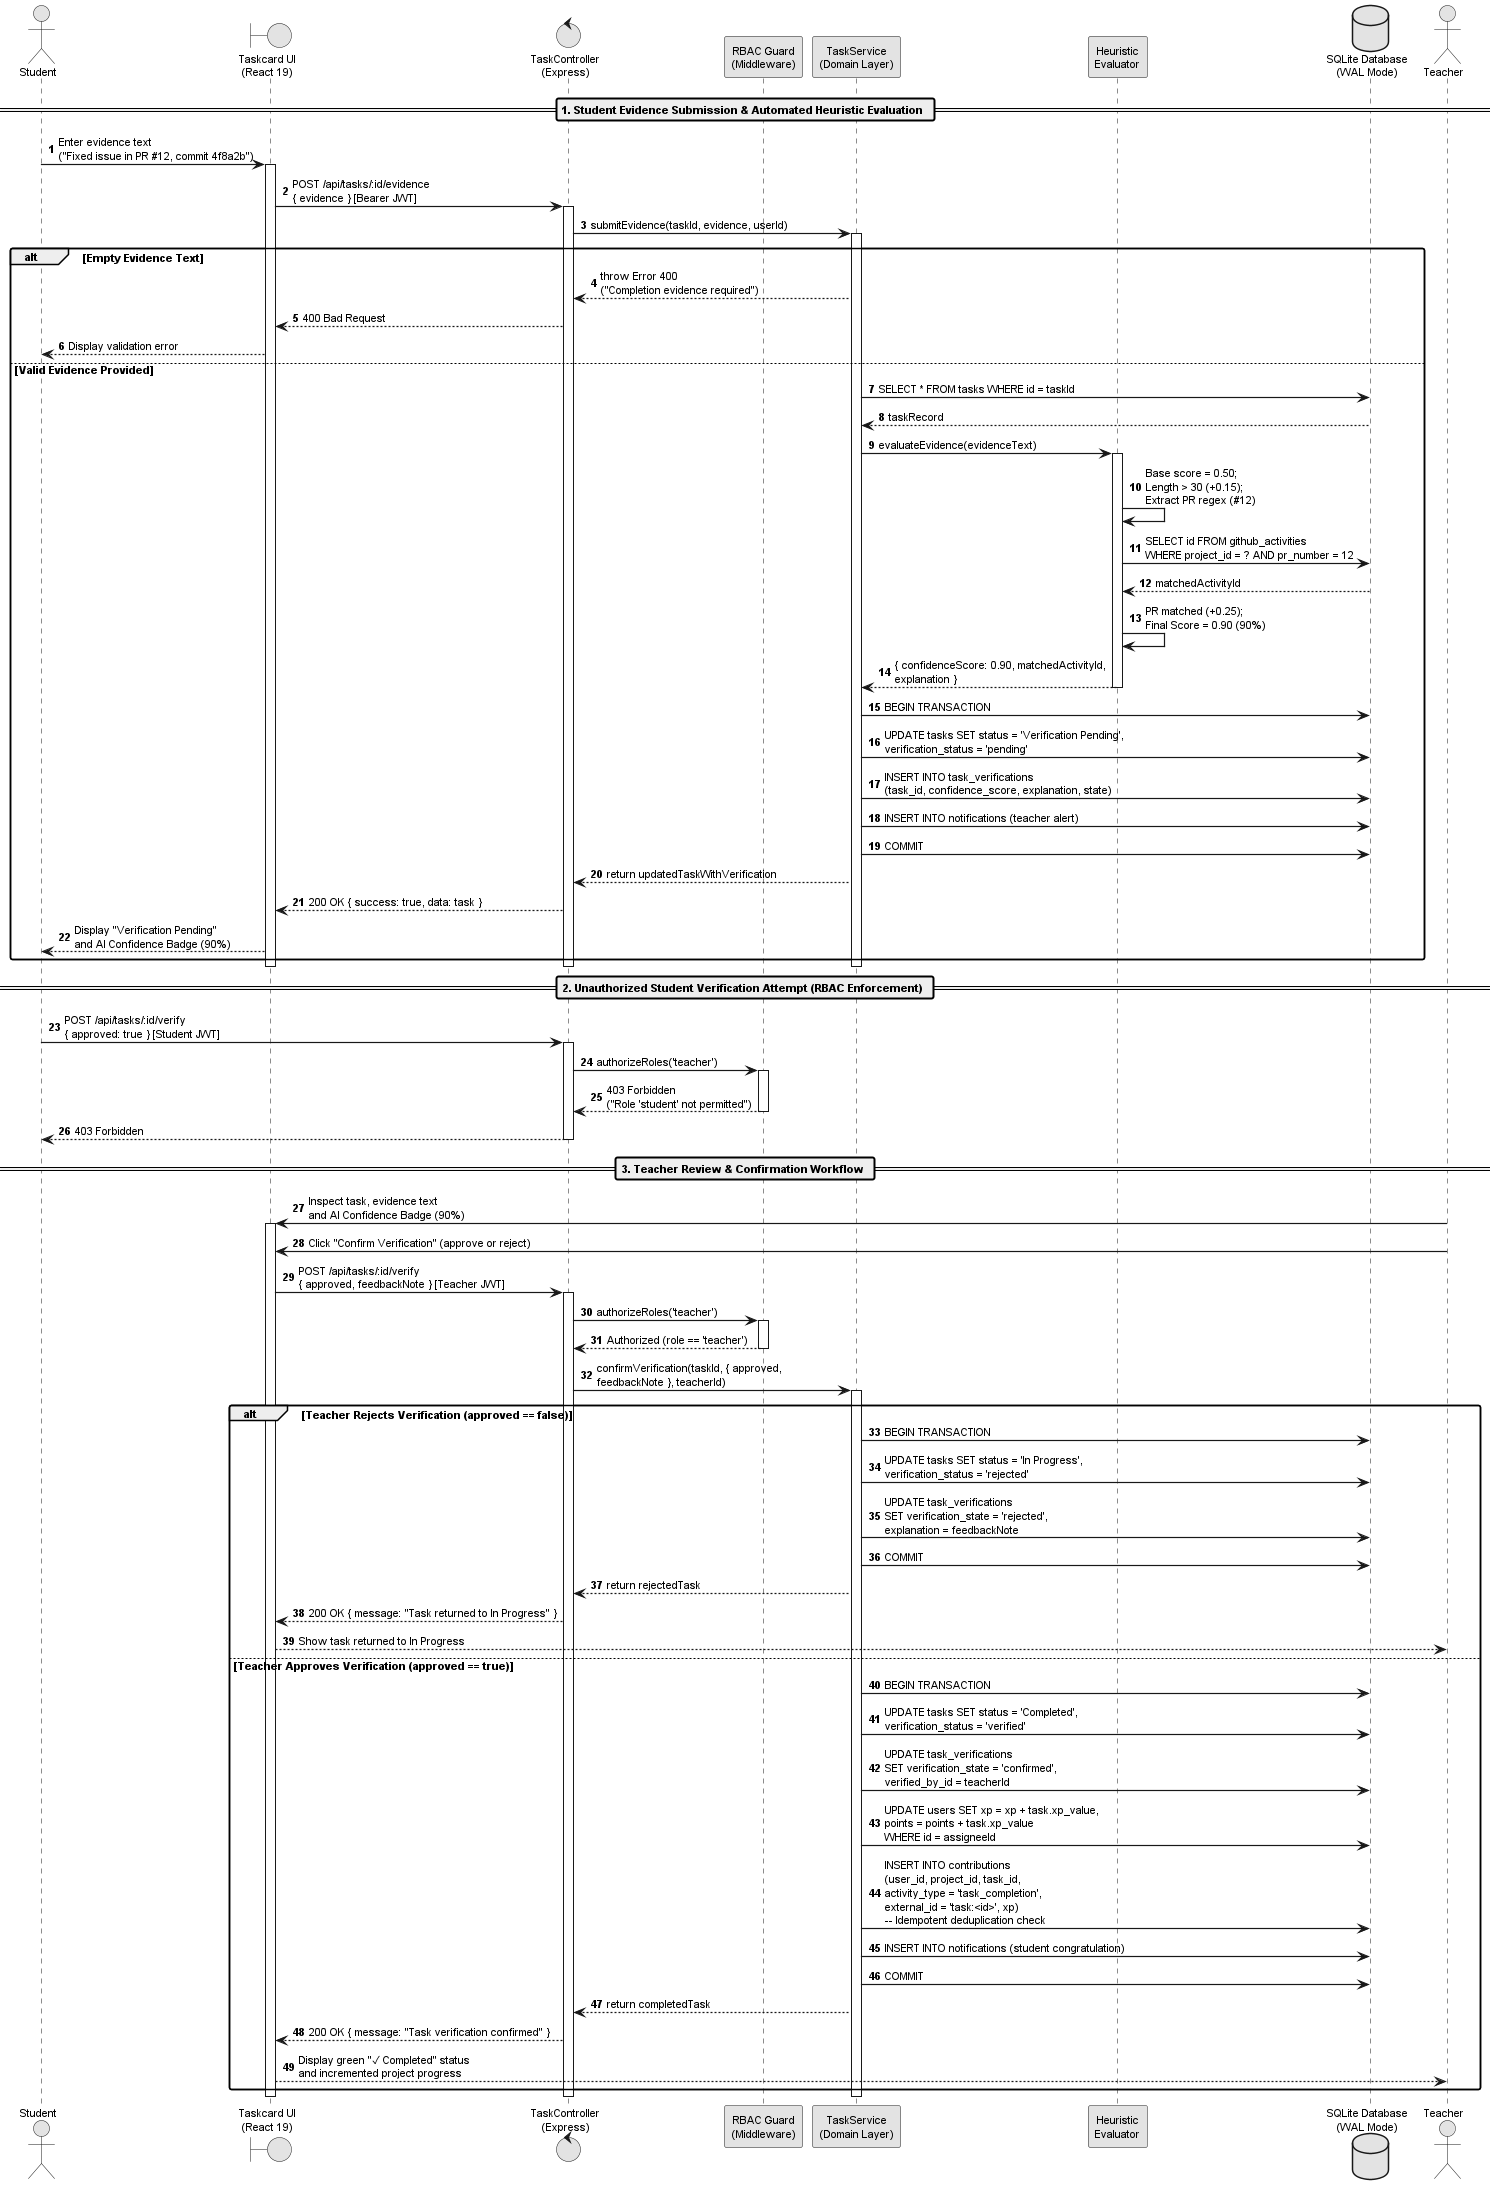

The diagram above was rendered by PlantUML. Its source (embedded in the PNG):
@startuml ProjNaN_Task_Verification_Sequence
' ==========================================================
' ProjNaN: Educational Project & Contribution Platform
' Official Software Engineering Lab Sequence Diagram
' Workflow: Task Evidence Submission, Heuristic Scoring,
'           Teacher Confirmation & Idempotent XP Attribution
' ==========================================================

skinparam monochrome true
skinparam shadowing false
skinparam defaultFontName "Helvetica"
skinparam defaultFontSize 11
skinparam roundCorner 4
skinparam sequenceArrowThickness 1.2
skinparam maxMessageSize 250

autonumber

actor "Student" as S
boundary "Taskcard UI\n(React 19)" as UI
control "TaskController\n(Express)" as TC
participant "RBAC Guard\n(Middleware)" as RBAC
participant "TaskService\n(Domain Layer)" as TS
participant "Heuristic\nEvaluator" as AI
database "SQLite Database\n(WAL Mode)" as DB
actor "Teacher" as T

== 1. Student Evidence Submission & Automated Heuristic Evaluation ==

S -> UI : Enter evidence text\n("Fixed issue in PR #12, commit 4f8a2b")
activate UI

UI -> TC : POST /api/tasks/:id/evidence\n{ evidence } [Bearer JWT]
activate TC

TC -> TS : submitEvidence(taskId, evidence, userId)
activate TS

alt Empty Evidence Text
  TS --> TC : throw Error 400\n("Completion evidence required")
  TC --> UI : 400 Bad Request
  UI --> S : Display validation error
else Valid Evidence Provided
  TS -> DB : SELECT * FROM tasks WHERE id = taskId
  DB --> TS : taskRecord

  TS -> AI : evaluateEvidence(evidenceText)
  activate AI
  AI -> AI : Base score = 0.50;\nLength > 30 (+0.15);\nExtract PR regex (#12)
  AI -> DB : SELECT id FROM github_activities\nWHERE project_id = ? AND pr_number = 12
  DB --> AI : matchedActivityId
  AI -> AI : PR matched (+0.25);\nFinal Score = 0.90 (90%)
  AI --> TS : { confidenceScore: 0.90, matchedActivityId, explanation }
  deactivate AI

  TS -> DB : BEGIN TRANSACTION
  TS -> DB : UPDATE tasks SET status = 'Verification Pending',\nverification_status = 'pending'
  TS -> DB : INSERT INTO task_verifications\n(task_id, confidence_score, explanation, state)
  TS -> DB : INSERT INTO notifications (teacher alert)
  TS -> DB : COMMIT

  TS --> TC : return updatedTaskWithVerification
  TC --> UI : 200 OK { success: true, data: task }
  UI --> S : Display "Verification Pending"\nand AI Confidence Badge (90%)
end
deactivate TS
deactivate TC
deactivate UI

== 2. Unauthorized Student Verification Attempt (RBAC Enforcement) ==

S -> TC : POST /api/tasks/:id/verify\n{ approved: true } [Student JWT]
activate TC
TC -> RBAC : authorizeRoles('teacher')
activate RBAC
RBAC --> TC : 403 Forbidden\n("Role 'student' not permitted")
deactivate RBAC
TC --> S : 403 Forbidden
deactivate TC

== 3. Teacher Review & Confirmation Workflow ==

T -> UI : Inspect task, evidence text\nand AI Confidence Badge (90%)
activate UI

T -> UI : Click "Confirm Verification" (approve or reject)

UI -> TC : POST /api/tasks/:id/verify\n{ approved, feedbackNote } [Teacher JWT]
activate TC

TC -> RBAC : authorizeRoles('teacher')
activate RBAC
RBAC --> TC : Authorized (role == 'teacher')
deactivate RBAC

TC -> TS : confirmVerification(taskId, { approved, feedbackNote }, teacherId)
activate TS

alt Teacher Rejects Verification (approved == false)
  TS -> DB : BEGIN TRANSACTION
  TS -> DB : UPDATE tasks SET status = 'In Progress',\nverification_status = 'rejected'
  TS -> DB : UPDATE task_verifications\nSET verification_state = 'rejected',\nexplanation = feedbackNote
  TS -> DB : COMMIT
  TS --> TC : return rejectedTask
  TC --> UI : 200 OK { message: "Task returned to In Progress" }
  UI --> T : Show task returned to In Progress

else Teacher Approves Verification (approved == true)
  TS -> DB : BEGIN TRANSACTION
  TS -> DB : UPDATE tasks SET status = 'Completed',\nverification_status = 'verified'
  TS -> DB : UPDATE task_verifications\nSET verification_state = 'confirmed',\nverified_by_id = teacherId
  TS -> DB : UPDATE users SET xp = xp + task.xp_value,\npoints = points + task.xp_value\nWHERE id = assigneeId
  TS -> DB : INSERT INTO contributions\n(user_id, project_id, task_id,\nactivity_type = 'task_completion',\nexternal_id = 'task:<id>', xp)\n-- Idempotent deduplication check
  TS -> DB : INSERT INTO notifications (student congratulation)
  TS -> DB : COMMIT

  TS --> TC : return completedTask
  TC --> UI : 200 OK { message: "Task verification confirmed" }
  UI --> T : Display green "✓ Completed" status\nand incremented project progress
end

deactivate TS
deactivate TC
deactivate UI

@enduml